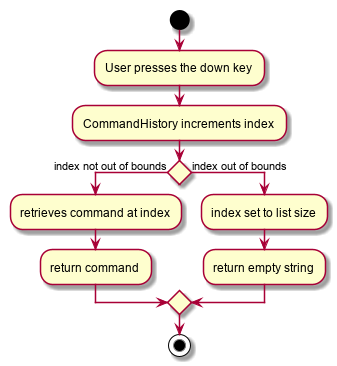

The diagram above was rendered by PlantUML. Its source (embedded in the PNG):
@startuml
start
:User presses the down key;
:CommandHistory increments index;
if () then (index not out of bounds)
:retrieves command at index;
:return command;
else (index out of bounds)
:index set to list size;
:return empty string;
endif
stop
@enduml